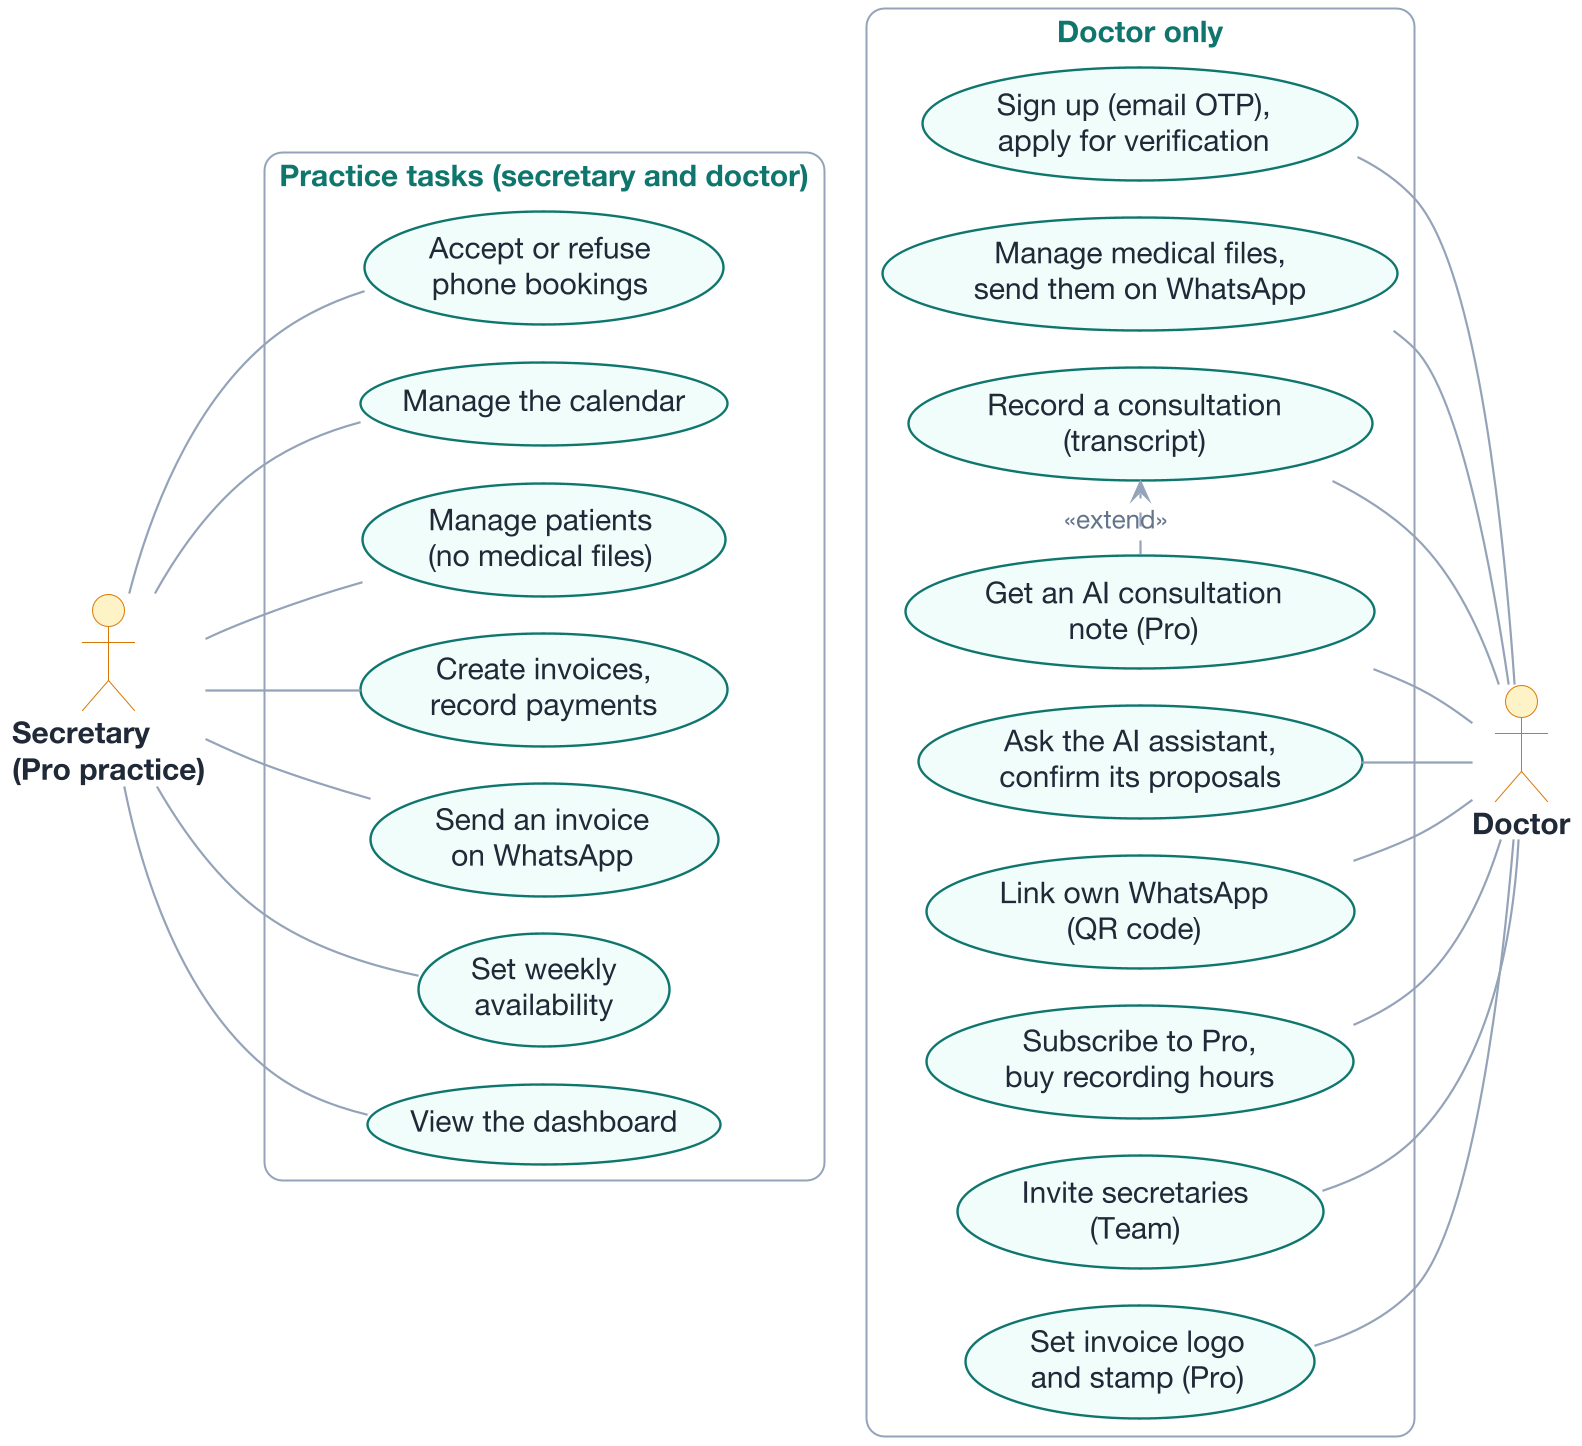

The diagram above was rendered by PlantUML. Its source (embedded in the PNG):
@startuml use_case_doctor_secretary
!pragma layout smetana
!include riaya_style.iuml
left to right direction
skinparam ArrowColor #94A3B8
skinparam ArrowFontColor #64748B
skinparam ArrowFontSize 13

actor "Secretary\n(Pro practice)" as S
actor "Doctor" as D

rectangle "Practice tasks (secretary and doctor)" {
  usecase "Accept or refuse\nphone bookings" as C1
  usecase "Manage the calendar" as C2
  usecase "Manage patients\n(no medical files)" as C3
  usecase "Create invoices,\nrecord payments" as C4
  usecase "Send an invoice\non WhatsApp" as C5
  usecase "Set weekly\navailability" as C6
  usecase "View the dashboard" as C7
}
rectangle "Doctor only" {
  usecase "Sign up (email OTP),\napply for verification" as D1
  usecase "Manage medical files,\nsend them on WhatsApp" as D2
  usecase "Record a consultation\n(transcript)" as D3
  usecase "Get an AI consultation\nnote (Pro)" as D4
  usecase "Ask the AI assistant,\nconfirm its proposals" as D5
  usecase "Link own WhatsApp\n(QR code)" as D6
  usecase "Subscribe to Pro,\nbuy recording hours" as D7
  usecase "Invite secretaries\n(Team)" as D8
  usecase "Set invoice logo\nand stamp (Pro)" as D9
}

S -- C1
S -- C2
S -- C3
S -- C4
S -- C5
S -- C6
S -- C7
D4 .> D3 : <<extend>>
C1 -[hidden]- D1
C7 -[hidden]- D9

D1 -- D
D2 -- D
D3 -- D
D5 -- D
D6 -- D
D7 -- D
D8 -- D
D9 -- D
D4 -- D
@enduml